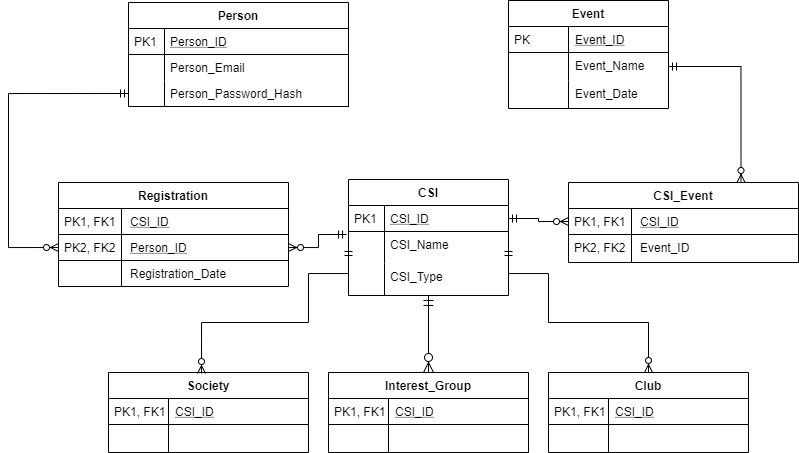

The diagram above was exported from draw.io. Its source (the exported page's mxGraphModel, read from the mxfile embedded in the PNG):
<mxGraphModel dx="920" dy="1642" grid="1" gridSize="10" guides="1" tooltips="1" connect="1" arrows="1" fold="1" page="1" pageScale="1" pageWidth="827" pageHeight="1169" math="0" shadow="0">
  <root>
    <mxCell id="WIyWlLk6GJQsqaUBKTNV-0" />
    <mxCell id="WIyWlLk6GJQsqaUBKTNV-1" parent="WIyWlLk6GJQsqaUBKTNV-0" />
    <mxCell id="zkfFHV4jXpPFQw0GAbJ--51" value="Person" style="swimlane;fontStyle=1;childLayout=stackLayout;horizontal=1;startSize=26;horizontalStack=0;resizeParent=1;resizeLast=0;collapsible=1;marginBottom=0;rounded=0;shadow=0;strokeWidth=1;" parent="WIyWlLk6GJQsqaUBKTNV-1" vertex="1">
      <mxGeometry x="260" y="-60" width="220" height="104" as="geometry">
        <mxRectangle x="160" y="120" width="160" height="26" as="alternateBounds" />
      </mxGeometry>
    </mxCell>
    <mxCell id="zkfFHV4jXpPFQw0GAbJ--52" value="Person_ID" style="shape=partialRectangle;top=0;left=0;right=0;bottom=1;align=left;verticalAlign=top;fillColor=none;spacingLeft=40;spacingRight=4;overflow=hidden;rotatable=0;points=[[0,0.5],[1,0.5]];portConstraint=eastwest;dropTarget=0;rounded=0;shadow=0;strokeWidth=1;fontStyle=4" parent="zkfFHV4jXpPFQw0GAbJ--51" vertex="1">
      <mxGeometry y="26" width="220" height="26" as="geometry" />
    </mxCell>
    <mxCell id="zkfFHV4jXpPFQw0GAbJ--53" value="PK1" style="shape=partialRectangle;top=0;left=0;bottom=0;fillColor=none;align=left;verticalAlign=top;spacingLeft=4;spacingRight=4;overflow=hidden;rotatable=0;points=[];portConstraint=eastwest;part=1;" parent="zkfFHV4jXpPFQw0GAbJ--52" vertex="1" connectable="0">
      <mxGeometry width="36" height="26" as="geometry" />
    </mxCell>
    <mxCell id="zkfFHV4jXpPFQw0GAbJ--54" value="Person_Email" style="shape=partialRectangle;top=0;left=0;right=0;bottom=0;align=left;verticalAlign=top;fillColor=none;spacingLeft=40;spacingRight=4;overflow=hidden;rotatable=0;points=[[0,0.5],[1,0.5]];portConstraint=eastwest;dropTarget=0;rounded=0;shadow=0;strokeWidth=1;" parent="zkfFHV4jXpPFQw0GAbJ--51" vertex="1">
      <mxGeometry y="52" width="220" height="26" as="geometry" />
    </mxCell>
    <mxCell id="zkfFHV4jXpPFQw0GAbJ--55" value="" style="shape=partialRectangle;top=0;left=0;bottom=0;fillColor=none;align=left;verticalAlign=top;spacingLeft=4;spacingRight=4;overflow=hidden;rotatable=0;points=[];portConstraint=eastwest;part=1;" parent="zkfFHV4jXpPFQw0GAbJ--54" vertex="1" connectable="0">
      <mxGeometry width="36" height="26" as="geometry" />
    </mxCell>
    <mxCell id="Wx7XCDajwe7z9MYehkAK-20" value="Person_Password_Hash" style="shape=partialRectangle;top=0;left=0;right=0;bottom=1;align=left;verticalAlign=top;fillColor=none;spacingLeft=40;spacingRight=4;overflow=hidden;rotatable=0;points=[[0,0.5],[1,0.5]];portConstraint=eastwest;dropTarget=0;rounded=0;shadow=0;strokeWidth=1;fontStyle=0" parent="zkfFHV4jXpPFQw0GAbJ--51" vertex="1">
      <mxGeometry y="78" width="220" height="26" as="geometry" />
    </mxCell>
    <mxCell id="Wx7XCDajwe7z9MYehkAK-21" value="" style="shape=partialRectangle;top=0;left=0;bottom=0;fillColor=none;align=left;verticalAlign=top;spacingLeft=4;spacingRight=4;overflow=hidden;rotatable=0;points=[];portConstraint=eastwest;part=1;" parent="Wx7XCDajwe7z9MYehkAK-20" vertex="1" connectable="0">
      <mxGeometry width="36" height="26" as="geometry" />
    </mxCell>
    <mxCell id="zkfFHV4jXpPFQw0GAbJ--56" value="CSI" style="swimlane;fontStyle=1;childLayout=stackLayout;horizontal=1;startSize=26;horizontalStack=0;resizeParent=1;resizeLast=0;collapsible=1;marginBottom=0;rounded=0;shadow=0;strokeWidth=1;" parent="WIyWlLk6GJQsqaUBKTNV-1" vertex="1">
      <mxGeometry x="480" y="117" width="160" height="116" as="geometry">
        <mxRectangle x="260" y="80" width="160" height="26" as="alternateBounds" />
      </mxGeometry>
    </mxCell>
    <mxCell id="zkfFHV4jXpPFQw0GAbJ--57" value="CSI_ID" style="shape=partialRectangle;top=0;left=0;right=0;bottom=1;align=left;verticalAlign=top;fillColor=none;spacingLeft=40;spacingRight=4;overflow=hidden;rotatable=0;points=[[0,0.5],[1,0.5]];portConstraint=eastwest;dropTarget=0;rounded=0;shadow=0;strokeWidth=1;fontStyle=4" parent="zkfFHV4jXpPFQw0GAbJ--56" vertex="1">
      <mxGeometry y="26" width="160" height="26" as="geometry" />
    </mxCell>
    <mxCell id="zkfFHV4jXpPFQw0GAbJ--58" value="PK1" style="shape=partialRectangle;top=0;left=0;bottom=0;fillColor=none;align=left;verticalAlign=top;spacingLeft=4;spacingRight=4;overflow=hidden;rotatable=0;points=[];portConstraint=eastwest;part=1;" parent="zkfFHV4jXpPFQw0GAbJ--57" vertex="1" connectable="0">
      <mxGeometry width="36" height="26" as="geometry" />
    </mxCell>
    <mxCell id="zkfFHV4jXpPFQw0GAbJ--61" value="CSI_Name" style="shape=partialRectangle;top=0;left=0;right=0;bottom=0;align=left;verticalAlign=top;fillColor=none;spacingLeft=40;spacingRight=4;overflow=hidden;rotatable=0;points=[[0,0.5],[1,0.5]];portConstraint=eastwest;dropTarget=0;rounded=0;shadow=0;strokeWidth=1;" parent="zkfFHV4jXpPFQw0GAbJ--56" vertex="1">
      <mxGeometry y="52" width="160" height="32" as="geometry" />
    </mxCell>
    <mxCell id="zkfFHV4jXpPFQw0GAbJ--62" value="" style="shape=partialRectangle;top=0;left=0;bottom=0;fillColor=none;align=left;verticalAlign=top;spacingLeft=4;spacingRight=4;overflow=hidden;rotatable=0;points=[];portConstraint=eastwest;part=1;" parent="zkfFHV4jXpPFQw0GAbJ--61" vertex="1" connectable="0">
      <mxGeometry width="36" height="32" as="geometry" />
    </mxCell>
    <mxCell id="Wx7XCDajwe7z9MYehkAK-47" value="CSI_Type" style="shape=partialRectangle;top=0;left=0;right=0;bottom=0;align=left;verticalAlign=top;fillColor=none;spacingLeft=40;spacingRight=4;overflow=hidden;rotatable=0;points=[[0,0.5],[1,0.5]];portConstraint=eastwest;dropTarget=0;rounded=0;shadow=0;strokeWidth=1;" parent="zkfFHV4jXpPFQw0GAbJ--56" vertex="1">
      <mxGeometry y="84" width="160" height="32" as="geometry" />
    </mxCell>
    <mxCell id="Wx7XCDajwe7z9MYehkAK-48" value="" style="shape=partialRectangle;top=0;left=0;bottom=0;fillColor=none;align=left;verticalAlign=top;spacingLeft=4;spacingRight=4;overflow=hidden;rotatable=0;points=[];portConstraint=eastwest;part=1;" parent="Wx7XCDajwe7z9MYehkAK-47" vertex="1" connectable="0">
      <mxGeometry width="36" height="32" as="geometry" />
    </mxCell>
    <mxCell id="zkfFHV4jXpPFQw0GAbJ--64" value="Interest_Group" style="swimlane;fontStyle=1;childLayout=stackLayout;horizontal=1;startSize=26;horizontalStack=0;resizeParent=1;resizeLast=0;collapsible=1;marginBottom=0;rounded=0;shadow=0;strokeWidth=1;" parent="WIyWlLk6GJQsqaUBKTNV-1" vertex="1">
      <mxGeometry x="460" y="310" width="200" height="80" as="geometry">
        <mxRectangle x="260" y="270" width="160" height="26" as="alternateBounds" />
      </mxGeometry>
    </mxCell>
    <mxCell id="zkfFHV4jXpPFQw0GAbJ--65" value="CSI_ID" style="shape=partialRectangle;top=0;left=0;right=0;bottom=1;align=left;verticalAlign=top;fillColor=none;spacingLeft=65;spacingRight=4;overflow=hidden;rotatable=0;points=[[0,0.5],[1,0.5]];portConstraint=eastwest;dropTarget=0;rounded=0;shadow=0;strokeWidth=1;fontStyle=4" parent="zkfFHV4jXpPFQw0GAbJ--64" vertex="1">
      <mxGeometry y="26" width="200" height="26" as="geometry" />
    </mxCell>
    <mxCell id="zkfFHV4jXpPFQw0GAbJ--66" value="PK1, FK1" style="shape=partialRectangle;top=0;left=0;bottom=0;fillColor=none;align=left;verticalAlign=top;spacingLeft=4;spacingRight=4;overflow=hidden;rotatable=0;points=[];portConstraint=eastwest;part=1;" parent="zkfFHV4jXpPFQw0GAbJ--65" vertex="1" connectable="0">
      <mxGeometry width="60" height="26" as="geometry" />
    </mxCell>
    <mxCell id="zkfFHV4jXpPFQw0GAbJ--67" value="" style="shape=partialRectangle;top=0;left=0;right=0;bottom=0;align=left;verticalAlign=top;fillColor=none;spacingLeft=65;spacingRight=4;overflow=hidden;rotatable=0;points=[[0,0.5],[1,0.5]];portConstraint=eastwest;dropTarget=0;rounded=0;shadow=0;strokeWidth=1;" parent="zkfFHV4jXpPFQw0GAbJ--64" vertex="1">
      <mxGeometry y="52" width="200" height="28" as="geometry" />
    </mxCell>
    <mxCell id="zkfFHV4jXpPFQw0GAbJ--68" value="" style="shape=partialRectangle;top=0;left=0;bottom=0;fillColor=none;align=left;verticalAlign=top;spacingLeft=4;spacingRight=4;overflow=hidden;rotatable=0;points=[];portConstraint=eastwest;part=1;" parent="zkfFHV4jXpPFQw0GAbJ--67" vertex="1" connectable="0">
      <mxGeometry width="60" height="28" as="geometry" />
    </mxCell>
    <mxCell id="zkfFHV4jXpPFQw0GAbJ--71" value="" style="edgeStyle=orthogonalEdgeStyle;endArrow=ERzeroToMany;startArrow=ERmandOne;shadow=0;strokeWidth=1;endSize=8;startSize=8;endFill=1;startFill=0;" parent="WIyWlLk6GJQsqaUBKTNV-1" source="zkfFHV4jXpPFQw0GAbJ--56" target="zkfFHV4jXpPFQw0GAbJ--64" edge="1">
      <mxGeometry width="100" height="100" relative="1" as="geometry">
        <mxPoint x="410" y="182" as="sourcePoint" />
        <mxPoint x="330" y="169" as="targetPoint" />
        <Array as="points" />
      </mxGeometry>
    </mxCell>
    <mxCell id="Wx7XCDajwe7z9MYehkAK-22" value="Registration" style="swimlane;fontStyle=1;childLayout=stackLayout;horizontal=1;startSize=26;horizontalStack=0;resizeParent=1;resizeLast=0;collapsible=1;marginBottom=0;rounded=0;shadow=0;strokeWidth=1;" parent="WIyWlLk6GJQsqaUBKTNV-1" vertex="1">
      <mxGeometry x="190" y="120" width="230" height="104" as="geometry">
        <mxRectangle x="160" y="120" width="160" height="26" as="alternateBounds" />
      </mxGeometry>
    </mxCell>
    <mxCell id="Wx7XCDajwe7z9MYehkAK-23" value="CSI_ID" style="shape=partialRectangle;top=0;left=0;right=0;bottom=1;align=left;verticalAlign=top;fillColor=none;spacingLeft=70;spacingRight=4;overflow=hidden;rotatable=0;points=[[0,0.5],[1,0.5]];portConstraint=eastwest;dropTarget=0;rounded=0;shadow=0;strokeWidth=1;fontStyle=4" parent="Wx7XCDajwe7z9MYehkAK-22" vertex="1">
      <mxGeometry y="26" width="230" height="26" as="geometry" />
    </mxCell>
    <mxCell id="Wx7XCDajwe7z9MYehkAK-24" value="PK1, FK1" style="shape=partialRectangle;top=0;left=0;bottom=0;fillColor=none;align=left;verticalAlign=top;spacingLeft=4;spacingRight=4;overflow=hidden;rotatable=0;points=[];portConstraint=eastwest;part=1;" parent="Wx7XCDajwe7z9MYehkAK-23" vertex="1" connectable="0">
      <mxGeometry width="63" height="26" as="geometry" />
    </mxCell>
    <mxCell id="Wx7XCDajwe7z9MYehkAK-29" value="Person_ID" style="shape=partialRectangle;top=0;left=0;right=0;bottom=1;align=left;verticalAlign=top;fillColor=none;spacingLeft=70;spacingRight=4;overflow=hidden;rotatable=0;points=[[0,0.5],[1,0.5]];portConstraint=eastwest;dropTarget=0;rounded=0;shadow=0;strokeWidth=1;fontStyle=4" parent="Wx7XCDajwe7z9MYehkAK-22" vertex="1">
      <mxGeometry y="52" width="230" height="26" as="geometry" />
    </mxCell>
    <mxCell id="Wx7XCDajwe7z9MYehkAK-30" value="PK2, FK2" style="shape=partialRectangle;top=0;left=0;bottom=0;fillColor=none;align=left;verticalAlign=top;spacingLeft=4;spacingRight=4;overflow=hidden;rotatable=0;points=[];portConstraint=eastwest;part=1;" parent="Wx7XCDajwe7z9MYehkAK-29" vertex="1" connectable="0">
      <mxGeometry width="63" height="26" as="geometry" />
    </mxCell>
    <mxCell id="Wx7XCDajwe7z9MYehkAK-25" value="Registration_Date" style="shape=partialRectangle;top=0;left=0;right=0;bottom=0;align=left;verticalAlign=top;fillColor=none;spacingLeft=70;spacingRight=4;overflow=hidden;rotatable=0;points=[[0,0.5],[1,0.5]];portConstraint=eastwest;dropTarget=0;rounded=0;shadow=0;strokeWidth=1;" parent="Wx7XCDajwe7z9MYehkAK-22" vertex="1">
      <mxGeometry y="78" width="230" height="26" as="geometry" />
    </mxCell>
    <mxCell id="Wx7XCDajwe7z9MYehkAK-26" value="" style="shape=partialRectangle;top=0;left=0;bottom=0;fillColor=none;align=left;verticalAlign=top;spacingLeft=4;spacingRight=4;overflow=hidden;rotatable=0;points=[];portConstraint=eastwest;part=1;" parent="Wx7XCDajwe7z9MYehkAK-25" vertex="1" connectable="0">
      <mxGeometry width="63" height="26" as="geometry" />
    </mxCell>
    <mxCell id="Wx7XCDajwe7z9MYehkAK-35" style="edgeStyle=orthogonalEdgeStyle;rounded=0;orthogonalLoop=1;jettySize=auto;html=1;exitX=1;exitY=0.5;exitDx=0;exitDy=0;entryX=-0.012;entryY=1.115;entryDx=0;entryDy=0;entryPerimeter=0;startArrow=ERzeroToMany;startFill=1;endArrow=ERmandOne;endFill=0;" parent="WIyWlLk6GJQsqaUBKTNV-1" source="Wx7XCDajwe7z9MYehkAK-29" target="zkfFHV4jXpPFQw0GAbJ--57" edge="1">
      <mxGeometry relative="1" as="geometry" />
    </mxCell>
    <mxCell id="Wx7XCDajwe7z9MYehkAK-36" value="Society" style="swimlane;fontStyle=1;childLayout=stackLayout;horizontal=1;startSize=26;horizontalStack=0;resizeParent=1;resizeLast=0;collapsible=1;marginBottom=0;rounded=0;shadow=0;strokeWidth=1;" parent="WIyWlLk6GJQsqaUBKTNV-1" vertex="1">
      <mxGeometry x="240" y="310" width="200" height="80" as="geometry">
        <mxRectangle x="260" y="270" width="160" height="26" as="alternateBounds" />
      </mxGeometry>
    </mxCell>
    <mxCell id="Wx7XCDajwe7z9MYehkAK-37" value="CSI_ID" style="shape=partialRectangle;top=0;left=0;right=0;bottom=1;align=left;verticalAlign=top;fillColor=none;spacingLeft=65;spacingRight=4;overflow=hidden;rotatable=0;points=[[0,0.5],[1,0.5]];portConstraint=eastwest;dropTarget=0;rounded=0;shadow=0;strokeWidth=1;fontStyle=4" parent="Wx7XCDajwe7z9MYehkAK-36" vertex="1">
      <mxGeometry y="26" width="200" height="26" as="geometry" />
    </mxCell>
    <mxCell id="Wx7XCDajwe7z9MYehkAK-38" value="PK1, FK1" style="shape=partialRectangle;top=0;left=0;bottom=0;fillColor=none;align=left;verticalAlign=top;spacingLeft=4;spacingRight=4;overflow=hidden;rotatable=0;points=[];portConstraint=eastwest;part=1;" parent="Wx7XCDajwe7z9MYehkAK-37" vertex="1" connectable="0">
      <mxGeometry width="60" height="26" as="geometry" />
    </mxCell>
    <mxCell id="Wx7XCDajwe7z9MYehkAK-39" value="" style="shape=partialRectangle;top=0;left=0;right=0;bottom=0;align=left;verticalAlign=top;fillColor=none;spacingLeft=65;spacingRight=4;overflow=hidden;rotatable=0;points=[[0,0.5],[1,0.5]];portConstraint=eastwest;dropTarget=0;rounded=0;shadow=0;strokeWidth=1;" parent="Wx7XCDajwe7z9MYehkAK-36" vertex="1">
      <mxGeometry y="52" width="200" height="28" as="geometry" />
    </mxCell>
    <mxCell id="Wx7XCDajwe7z9MYehkAK-40" value="" style="shape=partialRectangle;top=0;left=0;bottom=0;fillColor=none;align=left;verticalAlign=top;spacingLeft=4;spacingRight=4;overflow=hidden;rotatable=0;points=[];portConstraint=eastwest;part=1;" parent="Wx7XCDajwe7z9MYehkAK-39" vertex="1" connectable="0">
      <mxGeometry width="60" height="28" as="geometry" />
    </mxCell>
    <mxCell id="Wx7XCDajwe7z9MYehkAK-41" style="edgeStyle=orthogonalEdgeStyle;rounded=0;orthogonalLoop=1;jettySize=auto;html=1;exitX=0;exitY=0.5;exitDx=0;exitDy=0;entryX=0.465;entryY=0.013;entryDx=0;entryDy=0;entryPerimeter=0;startArrow=ERmandOne;startFill=0;endArrow=ERzeroToMany;endFill=1;" parent="WIyWlLk6GJQsqaUBKTNV-1" source="zkfFHV4jXpPFQw0GAbJ--61" target="Wx7XCDajwe7z9MYehkAK-36" edge="1">
      <mxGeometry relative="1" as="geometry">
        <Array as="points">
          <mxPoint x="440" y="211" />
          <mxPoint x="440" y="260" />
          <mxPoint x="333" y="260" />
        </Array>
      </mxGeometry>
    </mxCell>
    <mxCell id="Wx7XCDajwe7z9MYehkAK-42" value="Club" style="swimlane;fontStyle=1;childLayout=stackLayout;horizontal=1;startSize=26;horizontalStack=0;resizeParent=1;resizeLast=0;collapsible=1;marginBottom=0;rounded=0;shadow=0;strokeWidth=1;" parent="WIyWlLk6GJQsqaUBKTNV-1" vertex="1">
      <mxGeometry x="680" y="310" width="200" height="80" as="geometry">
        <mxRectangle x="260" y="270" width="160" height="26" as="alternateBounds" />
      </mxGeometry>
    </mxCell>
    <mxCell id="Wx7XCDajwe7z9MYehkAK-43" value="CSI_ID" style="shape=partialRectangle;top=0;left=0;right=0;bottom=1;align=left;verticalAlign=top;fillColor=none;spacingLeft=65;spacingRight=4;overflow=hidden;rotatable=0;points=[[0,0.5],[1,0.5]];portConstraint=eastwest;dropTarget=0;rounded=0;shadow=0;strokeWidth=1;fontStyle=4" parent="Wx7XCDajwe7z9MYehkAK-42" vertex="1">
      <mxGeometry y="26" width="200" height="26" as="geometry" />
    </mxCell>
    <mxCell id="Wx7XCDajwe7z9MYehkAK-44" value="PK1, FK1" style="shape=partialRectangle;top=0;left=0;bottom=0;fillColor=none;align=left;verticalAlign=top;spacingLeft=4;spacingRight=4;overflow=hidden;rotatable=0;points=[];portConstraint=eastwest;part=1;" parent="Wx7XCDajwe7z9MYehkAK-43" vertex="1" connectable="0">
      <mxGeometry width="60" height="26" as="geometry" />
    </mxCell>
    <mxCell id="Wx7XCDajwe7z9MYehkAK-45" value="" style="shape=partialRectangle;top=0;left=0;right=0;bottom=0;align=left;verticalAlign=top;fillColor=none;spacingLeft=65;spacingRight=4;overflow=hidden;rotatable=0;points=[[0,0.5],[1,0.5]];portConstraint=eastwest;dropTarget=0;rounded=0;shadow=0;strokeWidth=1;" parent="Wx7XCDajwe7z9MYehkAK-42" vertex="1">
      <mxGeometry y="52" width="200" height="28" as="geometry" />
    </mxCell>
    <mxCell id="Wx7XCDajwe7z9MYehkAK-46" value="" style="shape=partialRectangle;top=0;left=0;bottom=0;fillColor=none;align=left;verticalAlign=top;spacingLeft=4;spacingRight=4;overflow=hidden;rotatable=0;points=[];portConstraint=eastwest;part=1;" parent="Wx7XCDajwe7z9MYehkAK-45" vertex="1" connectable="0">
      <mxGeometry width="60" height="28" as="geometry" />
    </mxCell>
    <mxCell id="Wx7XCDajwe7z9MYehkAK-49" style="edgeStyle=orthogonalEdgeStyle;rounded=0;orthogonalLoop=1;jettySize=auto;html=1;exitX=1;exitY=0.5;exitDx=0;exitDy=0;entryX=0.5;entryY=0;entryDx=0;entryDy=0;startArrow=ERmandOne;startFill=0;endArrow=ERzeroToMany;endFill=1;" parent="WIyWlLk6GJQsqaUBKTNV-1" source="zkfFHV4jXpPFQw0GAbJ--61" target="Wx7XCDajwe7z9MYehkAK-42" edge="1">
      <mxGeometry relative="1" as="geometry">
        <Array as="points">
          <mxPoint x="680" y="211" />
          <mxPoint x="680" y="260" />
          <mxPoint x="780" y="260" />
        </Array>
      </mxGeometry>
    </mxCell>
    <mxCell id="Wx7XCDajwe7z9MYehkAK-50" value="Event" style="swimlane;fontStyle=1;childLayout=stackLayout;horizontal=1;startSize=26;horizontalStack=0;resizeParent=1;resizeLast=0;collapsible=1;marginBottom=0;rounded=0;shadow=0;strokeWidth=1;" parent="WIyWlLk6GJQsqaUBKTNV-1" vertex="1">
      <mxGeometry x="640" y="-62" width="160" height="108" as="geometry">
        <mxRectangle x="260" y="270" width="160" height="26" as="alternateBounds" />
      </mxGeometry>
    </mxCell>
    <mxCell id="Wx7XCDajwe7z9MYehkAK-51" value="Event_ID" style="shape=partialRectangle;top=0;left=0;right=0;bottom=1;align=left;verticalAlign=top;fillColor=none;spacingLeft=65;spacingRight=4;overflow=hidden;rotatable=0;points=[[0,0.5],[1,0.5]];portConstraint=eastwest;dropTarget=0;rounded=0;shadow=0;strokeWidth=1;fontStyle=4" parent="Wx7XCDajwe7z9MYehkAK-50" vertex="1">
      <mxGeometry y="26" width="160" height="26" as="geometry" />
    </mxCell>
    <mxCell id="Wx7XCDajwe7z9MYehkAK-52" value="PK" style="shape=partialRectangle;top=0;left=0;bottom=0;fillColor=none;align=left;verticalAlign=top;spacingLeft=4;spacingRight=4;overflow=hidden;rotatable=0;points=[];portConstraint=eastwest;part=1;" parent="Wx7XCDajwe7z9MYehkAK-51" vertex="1" connectable="0">
      <mxGeometry width="60" height="26" as="geometry" />
    </mxCell>
    <mxCell id="Wx7XCDajwe7z9MYehkAK-53" value="Event_Name" style="shape=partialRectangle;top=0;left=0;right=0;bottom=0;align=left;verticalAlign=top;fillColor=none;spacingLeft=65;spacingRight=4;overflow=hidden;rotatable=0;points=[[0,0.5],[1,0.5]];portConstraint=eastwest;dropTarget=0;rounded=0;shadow=0;strokeWidth=1;" parent="Wx7XCDajwe7z9MYehkAK-50" vertex="1">
      <mxGeometry y="52" width="160" height="28" as="geometry" />
    </mxCell>
    <mxCell id="Wx7XCDajwe7z9MYehkAK-54" value="" style="shape=partialRectangle;top=0;left=0;bottom=0;fillColor=none;align=left;verticalAlign=top;spacingLeft=4;spacingRight=4;overflow=hidden;rotatable=0;points=[];portConstraint=eastwest;part=1;" parent="Wx7XCDajwe7z9MYehkAK-53" vertex="1" connectable="0">
      <mxGeometry width="60" height="28" as="geometry" />
    </mxCell>
    <mxCell id="Wx7XCDajwe7z9MYehkAK-56" value="Event_Date" style="shape=partialRectangle;top=0;left=0;right=0;bottom=0;align=left;verticalAlign=top;fillColor=none;spacingLeft=65;spacingRight=4;overflow=hidden;rotatable=0;points=[[0,0.5],[1,0.5]];portConstraint=eastwest;dropTarget=0;rounded=0;shadow=0;strokeWidth=1;" parent="Wx7XCDajwe7z9MYehkAK-50" vertex="1">
      <mxGeometry y="80" width="160" height="28" as="geometry" />
    </mxCell>
    <mxCell id="Wx7XCDajwe7z9MYehkAK-57" value="" style="shape=partialRectangle;top=0;left=0;bottom=0;fillColor=none;align=left;verticalAlign=top;spacingLeft=4;spacingRight=4;overflow=hidden;rotatable=0;points=[];portConstraint=eastwest;part=1;" parent="Wx7XCDajwe7z9MYehkAK-56" vertex="1" connectable="0">
      <mxGeometry width="60" height="28" as="geometry" />
    </mxCell>
    <mxCell id="Wx7XCDajwe7z9MYehkAK-55" style="edgeStyle=orthogonalEdgeStyle;rounded=0;orthogonalLoop=1;jettySize=auto;html=1;exitX=0;exitY=0.5;exitDx=0;exitDy=0;entryX=0;entryY=0.5;entryDx=0;entryDy=0;startArrow=ERmandOne;startFill=0;endArrow=ERzeroToMany;endFill=1;" parent="WIyWlLk6GJQsqaUBKTNV-1" source="Wx7XCDajwe7z9MYehkAK-20" target="Wx7XCDajwe7z9MYehkAK-29" edge="1">
      <mxGeometry relative="1" as="geometry">
        <Array as="points">
          <mxPoint x="140" y="31" />
          <mxPoint x="140" y="185" />
        </Array>
      </mxGeometry>
    </mxCell>
    <mxCell id="Wx7XCDajwe7z9MYehkAK-74" style="edgeStyle=orthogonalEdgeStyle;rounded=0;orthogonalLoop=1;jettySize=auto;html=1;exitX=0.75;exitY=0;exitDx=0;exitDy=0;entryX=1;entryY=0.5;entryDx=0;entryDy=0;startArrow=ERzeroToMany;startFill=1;endArrow=ERmandOne;endFill=0;" parent="WIyWlLk6GJQsqaUBKTNV-1" source="Wx7XCDajwe7z9MYehkAK-65" target="Wx7XCDajwe7z9MYehkAK-53" edge="1">
      <mxGeometry relative="1" as="geometry" />
    </mxCell>
    <mxCell id="Wx7XCDajwe7z9MYehkAK-65" value="CSI_Event" style="swimlane;fontStyle=1;childLayout=stackLayout;horizontal=1;startSize=26;horizontalStack=0;resizeParent=1;resizeLast=0;collapsible=1;marginBottom=0;rounded=0;shadow=0;strokeWidth=1;" parent="WIyWlLk6GJQsqaUBKTNV-1" vertex="1">
      <mxGeometry x="700" y="120" width="230" height="80" as="geometry">
        <mxRectangle x="160" y="120" width="160" height="26" as="alternateBounds" />
      </mxGeometry>
    </mxCell>
    <mxCell id="Wx7XCDajwe7z9MYehkAK-66" value="CSI_ID" style="shape=partialRectangle;top=0;left=0;right=0;bottom=1;align=left;verticalAlign=top;fillColor=none;spacingLeft=70;spacingRight=4;overflow=hidden;rotatable=0;points=[[0,0.5],[1,0.5]];portConstraint=eastwest;dropTarget=0;rounded=0;shadow=0;strokeWidth=1;fontStyle=4" parent="Wx7XCDajwe7z9MYehkAK-65" vertex="1">
      <mxGeometry y="26" width="230" height="26" as="geometry" />
    </mxCell>
    <mxCell id="Wx7XCDajwe7z9MYehkAK-67" value="PK1, FK1" style="shape=partialRectangle;top=0;left=0;bottom=0;fillColor=none;align=left;verticalAlign=top;spacingLeft=4;spacingRight=4;overflow=hidden;rotatable=0;points=[];portConstraint=eastwest;part=1;" parent="Wx7XCDajwe7z9MYehkAK-66" vertex="1" connectable="0">
      <mxGeometry width="63" height="26" as="geometry" />
    </mxCell>
    <mxCell id="Wx7XCDajwe7z9MYehkAK-70" value="Event_ID" style="shape=partialRectangle;top=0;left=0;right=0;bottom=0;align=left;verticalAlign=top;fillColor=none;spacingLeft=70;spacingRight=4;overflow=hidden;rotatable=0;points=[[0,0.5],[1,0.5]];portConstraint=eastwest;dropTarget=0;rounded=0;shadow=0;strokeWidth=1;" parent="Wx7XCDajwe7z9MYehkAK-65" vertex="1">
      <mxGeometry y="52" width="230" height="28" as="geometry" />
    </mxCell>
    <mxCell id="Wx7XCDajwe7z9MYehkAK-71" value="PK2, FK2" style="shape=partialRectangle;top=0;left=0;bottom=0;fillColor=none;align=left;verticalAlign=top;spacingLeft=4;spacingRight=4;overflow=hidden;rotatable=0;points=[];portConstraint=eastwest;part=1;" parent="Wx7XCDajwe7z9MYehkAK-70" vertex="1" connectable="0">
      <mxGeometry width="63" height="28" as="geometry" />
    </mxCell>
    <mxCell id="Wx7XCDajwe7z9MYehkAK-73" style="edgeStyle=orthogonalEdgeStyle;rounded=0;orthogonalLoop=1;jettySize=auto;html=1;exitX=0;exitY=0.5;exitDx=0;exitDy=0;entryX=1;entryY=0.5;entryDx=0;entryDy=0;startArrow=ERzeroToMany;startFill=1;endArrow=ERmandOne;endFill=0;spacing=2;" parent="WIyWlLk6GJQsqaUBKTNV-1" source="Wx7XCDajwe7z9MYehkAK-66" target="zkfFHV4jXpPFQw0GAbJ--57" edge="1">
      <mxGeometry relative="1" as="geometry" />
    </mxCell>
  </root>
</mxGraphModel>